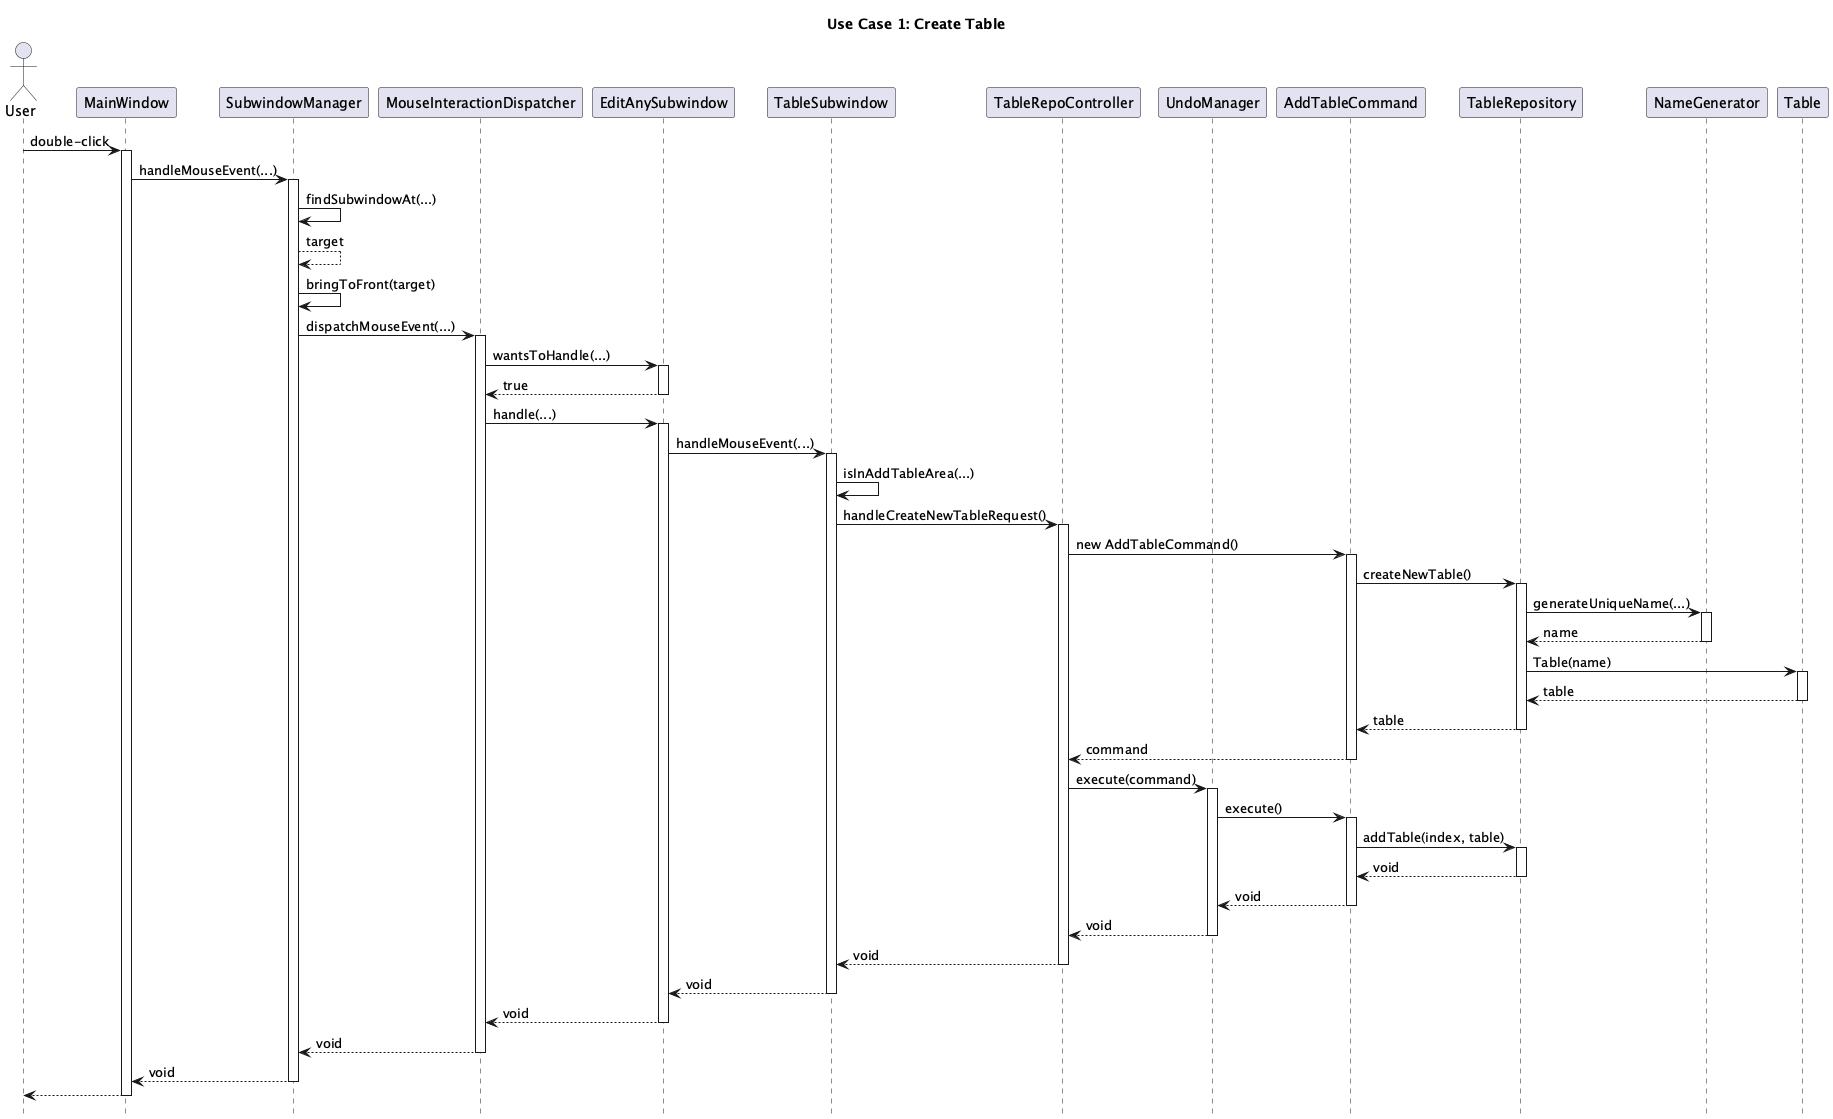

The diagram above was rendered by PlantUML. Its source (embedded in the PNG):
@startuml useCase1
hide footbox
title Use Case 1: Create Table

actor User

participant MainWindow
participant SubwindowManager
participant MouseInteractionDispatcher
participant EditAnySubwindow
participant TableSubwindow
participant TableRepoController
participant UndoManager
participant AddTableCommand
participant TableRepository
participant NameGenerator
participant Table

User -> MainWindow : double-click
activate MainWindow
MainWindow -> SubwindowManager : handleMouseEvent(...)
activate SubwindowManager
SubwindowManager -> SubwindowManager : findSubwindowAt(...)
SubwindowManager --> SubwindowManager : target
SubwindowManager -> SubwindowManager : bringToFront(target)
SubwindowManager -> MouseInteractionDispatcher : dispatchMouseEvent(...)
activate MouseInteractionDispatcher
MouseInteractionDispatcher -> EditAnySubwindow : wantsToHandle(...)
activate EditAnySubwindow
EditAnySubwindow --> MouseInteractionDispatcher : true
deactivate EditAnySubwindow
MouseInteractionDispatcher -> EditAnySubwindow : handle(...)
activate EditAnySubwindow
EditAnySubwindow -> TableSubwindow : handleMouseEvent(...)
activate TableSubwindow
TableSubwindow -> TableSubwindow : isInAddTableArea(...)
TableSubwindow -> TableRepoController : handleCreateNewTableRequest()
activate TableRepoController

TableRepoController -> AddTableCommand : new AddTableCommand()
activate AddTableCommand
AddTableCommand -> TableRepository : createNewTable()
activate TableRepository
TableRepository -> NameGenerator : generateUniqueName(...)
activate NameGenerator
NameGenerator --> TableRepository : name
deactivate NameGenerator
TableRepository -> Table : Table(name)
activate Table
Table --> TableRepository : table
deactivate Table
TableRepository --> AddTableCommand : table
deactivate TableRepository
AddTableCommand --> TableRepoController : command
deactivate AddTableCommand

TableRepoController -> UndoManager : execute(command)
activate UndoManager
UndoManager -> AddTableCommand : execute()
activate AddTableCommand
AddTableCommand -> TableRepository : addTable(index, table)
activate TableRepository
return void
AddTableCommand --> UndoManager : void
deactivate AddTableCommand
UndoManager --> TableRepoController : void
deactivate UndoManager

TableRepoController --> TableSubwindow : void
deactivate TableRepoController
TableSubwindow --> EditAnySubwindow : void
deactivate TableSubwindow
EditAnySubwindow --> MouseInteractionDispatcher : void
deactivate EditAnySubwindow
MouseInteractionDispatcher --> SubwindowManager : void
deactivate MouseInteractionDispatcher
SubwindowManager --> MainWindow : void
deactivate SubwindowManager
MainWindow --> User
deactivate MainWindow
@enduml